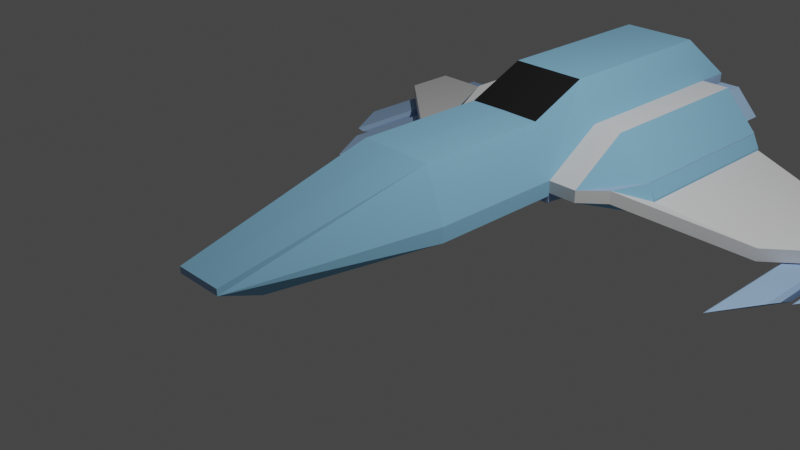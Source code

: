 # Source: Statekmodel2.blend  (saved by Blender 2.92.15; exported with 4.5.12 LTS)
import bpy
from mathutils import Matrix  # noqa: F401  (used for matrix-valued properties, if any)

bpy.ops.wm.read_factory_settings(use_empty=True)
scene = bpy.context.scene
scene.name = 'Scene'

# ---- collections
col_collection = bpy.data.collections.new('Collection'); scene.collection.children.link(col_collection)

# ---- materials (node trees are filled in below, after node groups)
mat_material = bpy.data.materials.new('Material')
mat_material.alpha_threshold = 0.0
mat_material.use_transparent_shadow = False
mat_material.line_color = (0.0, 0.0, 0.0, 1.0)
mat_material_001 = bpy.data.materials.new('Material.001')
mat_material_001.use_transparent_shadow = False
mat_material_003 = bpy.data.materials.new('Material.003')
mat_material_003.use_transparent_shadow = False
mat_material_004 = bpy.data.materials.new('Material.004')
mat_material_004.use_transparent_shadow = False

# ---- material node trees
mat_material.use_nodes = True; mat_material.node_tree.nodes.clear()
_N = mat_material.node_tree.nodes; _L = mat_material.node_tree.links
n0 = _N.new('ShaderNodeOutputMaterial'); n0.name = 'Material Output'; n0.location = (300, 300)
n1 = _N.new('ShaderNodeBsdfPrincipled'); n1.name = 'Principled BSDF'; n1.location = (10, 300)
n1.distribution = 'GGX'
n1.subsurface_method = 'BURLEY'
n1.inputs[0].default_value = (0.3606, 0.5386, 0.8, 1.0)
n1.inputs[2].default_value = 0.4
n1.inputs[3].default_value = 1.45
n1.inputs[13].default_value = 0.0
n1.inputs[27].default_value = (0.0, 0.0, 0.0, 1.0)
n1.inputs[28].default_value = 1.0
_L.new(n1.outputs[0], n0.inputs[0])
n0.is_active_output = True
mat_material_001.use_nodes = True; mat_material_001.node_tree.nodes.clear()
_N = mat_material_001.node_tree.nodes; _L = mat_material_001.node_tree.links
n0 = _N.new('ShaderNodeBsdfPrincipled'); n0.name = 'Principled BSDF'; n0.location = (10, 300)
n0.distribution = 'GGX'
n0.subsurface_method = 'BURLEY'
n0.inputs[0].default_value = (0.1328, 0.1219, 0.1219, 1.0)
n0.inputs[3].default_value = 1.45
n0.inputs[13].default_value = 0.0
n0.inputs[27].default_value = (0.0, 0.0, 0.0, 1.0)
n0.inputs[28].default_value = 1.0
n1 = _N.new('ShaderNodeOutputMaterial'); n1.name = 'Material Output'; n1.location = (300, 300)
_L.new(n0.outputs[0], n1.inputs[0])
n1.is_active_output = True
mat_material_003.use_nodes = True; mat_material_003.node_tree.nodes.clear()
_N = mat_material_003.node_tree.nodes; _L = mat_material_003.node_tree.links
n0 = _N.new('ShaderNodeBsdfPrincipled'); n0.name = 'Principled BSDF'; n0.location = (10, 300)
n0.distribution = 'GGX'
n0.subsurface_method = 'BURLEY'
n0.inputs[0].default_value = (0.2675, 0.5642, 0.8, 1.0)
n0.inputs[3].default_value = 1.45
n0.inputs[13].default_value = 0.0
n0.inputs[27].default_value = (0.0, 0.0, 0.0, 1.0)
n0.inputs[28].default_value = 1.0
n1 = _N.new('ShaderNodeOutputMaterial'); n1.name = 'Material Output'; n1.location = (300, 300)
_L.new(n0.outputs[0], n1.inputs[0])
n1.is_active_output = True
mat_material_004.use_nodes = True; mat_material_004.node_tree.nodes.clear()
_N = mat_material_004.node_tree.nodes; _L = mat_material_004.node_tree.links
n0 = _N.new('ShaderNodeBsdfPrincipled'); n0.name = 'Principled BSDF'; n0.location = (10, 300)
n0.distribution = 'GGX'
n0.subsurface_method = 'BURLEY'
n0.inputs[0].default_value = (0.01885, 0.01885, 0.01885, 1.0)
n0.inputs[3].default_value = 1.45
n0.inputs[13].default_value = 0.0
n0.inputs[27].default_value = (0.0, 0.0, 0.0, 1.0)
n0.inputs[28].default_value = 1.0
n1 = _N.new('ShaderNodeOutputMaterial'); n1.name = 'Material Output'; n1.location = (300, 300)
_L.new(n0.outputs[0], n1.inputs[0])
n1.is_active_output = True

# ---- world
world_world = bpy.data.worlds.new('World'); scene.world = world_world
world_world.use_nodes = True; world_world.node_tree.nodes.clear()
_N = world_world.node_tree.nodes; _L = world_world.node_tree.links
n0 = _N.new('ShaderNodeOutputWorld'); n0.name = 'World Output'; n0.location = (300, 300)
n1 = _N.new('ShaderNodeBackground'); n1.name = 'Background'; n1.location = (10, 300)
n1.inputs[0].default_value = (0.05088, 0.05088, 0.05088, 1.0)
_L.new(n1.outputs[0], n0.inputs[0])
n0.is_active_output = True
world_world.color = (0.05088, 0.05088, 0.05088)
world_world.use_sun_shadow = False
world_world.sun_shadow_jitter_overblur = 0.0

# ---- cameras
cam_camera = bpy.data.cameras.new('Camera')
cam_camera.clip_end = 100.0
cam_camera.ortho_scale = 7.314

# ---- lights
light_light = bpy.data.lights.new('Light', 'POINT')
light_light.transmission_factor = 0.0
light_light.energy = 1000.0
light_light.shadow_soft_size = 0.1
light_light.shadow_maximum_resolution = 0.006
light_light.use_absolute_resolution = True

# ---- meshes
me_cube = bpy.data.meshes.new('Cube')
me_cube.from_pydata([(0.0, 2.256, 0.6269), (0.0, -1.931, -0.008365), (1.431, 4.312, 0.1582), (0.2814, -1.931, -0.008365), (1.512, 2.256, -5.696e-05), (0.6758, -0.05514, 0.1695), (0.6758, -0.05514, -0.008365), (0.2814, -2.406, 0.1695), (1.431, 2.256, 0.1582), (0.7487, 4.312, 0.5419), (0.2814, -2.406, 0.2408), (0.4389, -0.05514, 0.7652), (0.4389, 4.312, 1.064), (0.6758, 1.536, -0.008365), (0.6758, 1.536, 0.1695), (0.6758, 1.536, 0.1695), (0.4389, 1.536, 0.7652), (0.6758, 2.242, 0.6148), (0.4389, 2.242, 1.064), (0.6758, 2.256, 0.6148), (0.0, -1.24, -0.008365), (0.0, -2.406, 0.1695), (0.0, 4.312, 0.6269), (0.0, -2.406, 0.2408), (0.0, 4.312, 1.064), (0.0, -0.05514, 0.77), (0.0, 1.536, 0.77), (0.0, 1.536, -0.008365), (0.0, 2.242, 1.064), (0.0, 2.256, 0.6269), (0.6758, 2.256, 0.6148), (0.01072, 1.536, 0.1709), (0.6865, 1.536, 0.1589), (0.6758, 1.536, -0.08138), (0.6758, 1.536, 0.1695), (-0.0007133, 1.536, -0.08138), (-0.0007133, 1.536, 0.1695), (1.018, 2.256, 0.6148), (1.018, 2.242, 0.6148), (1.018, 1.536, 0.1695), (1.018, 4.312, 0.6148), (1.018, 4.312, 0.6148), (1.018, 1.536, 0.1695), (1.018, 2.242, 0.6148), (1.018, 2.256, 0.6148), (1.018, 4.312, 0.6148), (1.018, 2.256, 0.6148), (1.018, 4.312, 0.6148), (1.018, 2.256, 0.6148), (1.018, 4.312, 0.6148), (1.018, 2.256, 0.6148), (1.383, 4.312, 0.1195), (1.431, 2.256, 0.1672), (0.7487, 4.312, 0.2479), (0.6758, 2.256, 0.1759), (1.383, 4.312, 0.02962), (1.431, 2.256, -0.01915), (1.018, 1.536, 0.02817), (0.724, 4.312, 0.03722), (0.6758, 2.256, -0.01044), (0.6758, 1.536, 0.02817), (0.0, 4.312, -0.1516), (0.5538, 4.717, 0.495), (0.0, 2.256, -0.1516), (0.122, 4.717, 0.5027), (0.6758, 4.312, 0.09164), (0.4205, 4.312, -0.1591), (0.4205, 2.256, -0.1591), (0.6758, 2.256, 0.09164), (0.122, 4.717, -0.03181), (0.3715, 4.717, -0.03626), (0.5538, 4.717, 0.1428), (0.6758, 4.312, 0.6148), (0.0, 4.312, 0.6269), (1.512, 4.312, -0.02592), (1.268, 1.804, 0.1648), (2.491, 2.745, -0.3764), (2.491, 2.745, -0.5279), (3.582, 3.676, -0.5279), (1.512, 4.312, -0.1774), (2.491, 4.312, -0.5279), (1.268, 1.804, 0.01332), (1.512, 2.256, -0.1774), (3.582, 4.312, -0.5279), (2.491, 4.312, -0.3764), (3.582, 4.312, -0.3764), (3.582, 3.676, -0.3764), (1.512, 2.256, -0.02592), (0.4205, 4.717, -0.1591), (0.0, 4.717, -0.1516), (0.6758, 4.717, 0.6148), (0.6758, 4.717, 0.09164), (0.0, 4.717, 0.6269), (0.3715, 4.278, -0.03626), (0.122, 4.278, -0.03181), (0.5538, 4.278, 0.495), (0.5538, 4.278, 0.1428), (0.122, 4.278, 0.5027), (0.6758, 4.312, 0.6148), (0.724, 4.312, 0.1271), (0.9863, 4.312, 0.5419), (0.9579, 4.615, 0.4769), (1.263, 4.312, 0.242), (1.113, 4.615, 0.3087), (0.8136, 4.615, 0.4769), (0.8136, 4.615, 0.3121), (0.9863, 4.615, 0.5419), (1.263, 4.615, 0.242), (0.7487, 4.615, 0.5419), (0.7487, 4.615, 0.2479), (0.9579, 4.351, 0.4769), (1.113, 4.351, 0.3087), (0.8136, 4.351, 0.4769), (0.8136, 4.351, 0.3121), (0.6758, 4.312, 0.1759), (1.431, 4.312, 0.1672), (1.431, 4.312, -0.01915), (0.6758, 4.312, -0.01044), (1.383, 4.078, 0.1195), (0.724, 4.078, 0.1271), (1.383, 4.078, 0.02962), (0.724, 4.078, 0.03722), (3.569, 3.662, -0.5448), (3.569, 4.298, -0.5448), (3.569, 3.677, -0.5448), (3.569, 3.677, -0.5448), (3.569, 3.83, -0.5448), (3.522, 3.035, -0.6164), (3.482, 2.849, -0.5761), (3.197, 2.342, -0.5761), (3.203, 2.335, -0.5695), (3.512, 4.652, -0.577), (3.537, 4.652, -0.6019), (3.189, 4.652, -0.6019), (3.214, 4.652, -0.577), (3.012, 2.262, -0.6164), (2.972, 2.075, -0.5761), (2.687, 1.569, -0.5761), (2.693, 1.561, -0.5695), (3.002, 4.652, -0.577), (3.027, 4.652, -0.6019), (2.679, 4.652, -0.6019), (2.704, 4.652, -0.577), (3.203, 2.555, -0.6466), (3.279, 2.905, -0.7223), (3.494, 3.287, -0.7223), (3.522, 3.255, -0.6935), (3.249, 4.652, -0.7213), (3.189, 4.652, -0.6611), (3.537, 4.652, -0.6611), (3.476, 4.652, -0.7213), (2.693, 1.781, -0.6466), (2.769, 2.132, -0.7223), (2.984, 2.513, -0.7223), (3.012, 2.482, -0.6935), (3.027, 4.652, -0.6611), (2.966, 4.652, -0.7213), (2.739, 4.652, -0.7213), (2.679, 4.652, -0.6611), (3.525, 2.836, -0.5448), (3.157, 2.307, -0.5886), (3.569, 3.038, -0.5886), (3.201, 2.26, -0.5448), (3.015, 2.062, -0.5448), (3.059, 2.265, -0.5886), (2.647, 1.534, -0.5886), (2.691, 1.486, -0.5448), (3.569, 3.283, -0.6744), (3.49, 3.369, -0.7535), (3.236, 2.918, -0.7535), (3.157, 2.552, -0.6744), (3.059, 2.51, -0.6744), (2.98, 2.595, -0.7535), (2.726, 2.145, -0.7535), (2.647, 1.779, -0.6744), (3.482, 2.849, -0.5761), (3.522, 3.035, -0.6164), (3.203, 2.335, -0.5695), (3.197, 2.342, -0.5761), (2.972, 2.075, -0.5761), (3.012, 2.262, -0.6164), (2.693, 1.561, -0.5695), (2.687, 1.569, -0.5761), (3.522, 3.255, -0.6935), (3.494, 3.287, -0.7223), (3.279, 2.905, -0.7223), (3.203, 2.555, -0.6466), (3.012, 2.482, -0.6935), (2.984, 2.513, -0.7223), (2.769, 2.132, -0.7223), (2.693, 1.781, -0.6466), (3.482, 3.951, -0.5761), (3.522, 4.138, -0.6164), (3.203, 3.438, -0.5695), (3.197, 3.445, -0.5761), (2.972, 3.178, -0.5761), (3.012, 3.365, -0.6164), (2.693, 2.664, -0.5695), (2.687, 2.671, -0.5761), (3.522, 4.358, -0.6935), (3.494, 4.389, -0.7223), (3.279, 4.008, -0.7223), (3.203, 3.658, -0.6466), (3.012, 3.585, -0.6935), (2.984, 3.616, -0.7223), (2.769, 3.235, -0.7223), (2.693, 2.884, -0.6466), (3.569, 4.652, -0.5886), (3.525, 4.652, -0.5448), (3.201, 4.652, -0.5448), (3.157, 4.652, -0.5886), (3.059, 4.652, -0.5886), (3.015, 4.652, -0.5448), (2.691, 4.652, -0.5448), (2.647, 4.652, -0.5886), (3.49, 4.652, -0.7535), (3.569, 4.652, -0.6744), (3.157, 4.652, -0.6744), (3.236, 4.652, -0.7535), (2.98, 4.652, -0.7535), (3.059, 4.652, -0.6744), (2.647, 4.652, -0.6744), (2.726, 4.652, -0.7535), (3.488, 4.845, -0.6219), (3.492, 4.845, -0.6252), (3.234, 4.845, -0.6252), (3.237, 4.845, -0.6219), (2.978, 4.845, -0.6219), (2.982, 4.845, -0.6252), (2.724, 4.845, -0.6252), (2.727, 4.845, -0.6219), (3.456, 4.845, -0.6731), (3.488, 4.845, -0.6411), (3.237, 4.845, -0.6411), (3.269, 4.845, -0.6731), (2.946, 4.845, -0.6731), (2.978, 4.845, -0.6411), (2.727, 4.845, -0.6411), (2.759, 4.845, -0.6731), (3.537, 4.845, -0.6019), (3.512, 4.845, -0.577), (3.214, 4.845, -0.577), (3.189, 4.845, -0.6019), (3.027, 4.845, -0.6019), (3.002, 4.845, -0.577), (2.704, 4.845, -0.577), (2.679, 4.845, -0.6019), (3.476, 4.845, -0.7213), (3.537, 4.845, -0.6611), (3.189, 4.845, -0.6611), (3.249, 4.845, -0.7213), (2.966, 4.845, -0.7213), (3.027, 4.845, -0.6611), (2.679, 4.845, -0.6611), (2.739, 4.845, -0.7213), (3.488, 4.687, -0.6219), (3.492, 4.687, -0.6252), (3.234, 4.687, -0.6252), (3.237, 4.687, -0.6219), (2.978, 4.687, -0.6219), (2.982, 4.687, -0.6252), (2.724, 4.687, -0.6252), (2.727, 4.687, -0.6219), (3.456, 4.687, -0.6731), (3.488, 4.687, -0.6411), (3.237, 4.687, -0.6411), (3.269, 4.687, -0.6731), (2.946, 4.687, -0.6731), (2.978, 4.687, -0.6411), (2.727, 4.687, -0.6411), (2.759, 4.687, -0.6731), (0.6017, 1.591, -0.1306), (-0.07482, 1.591, -0.1306), (-0.07411, 2.311, -0.3652), (-0.07411, 4.367, -0.3652), (0.3464, 2.311, -0.3727), (0.3464, 4.367, -0.3727), (1.512, 4.312, -5.696e-05)], [(123, 122), (124, 122), (125, 124), (126, 125), (161, 126)], [(20, 1, 3, 6), (6, 3, 7, 5), (18, 16, 26, 28), (13, 6, 5, 14), (27, 20, 6, 13), (2, 8, 4, 277), (70, 69, 94, 93), (116, 2, 277, 79), (7, 10, 11, 5), (17, 18, 12, 98), (21, 23, 10, 7), (5, 11, 16, 15), (5, 15, 14), (12, 18, 28, 24), (15, 16, 18, 17), (16, 11, 25, 26), (11, 10, 23, 25), (98, 12, 24, 22), (3, 1, 21, 7), (0, 19, 30, 29), (29, 30, 32, 31), (14, 34, 33, 13), (34, 36, 35, 33), (17, 15, 39, 38), (19, 37, 40, 98), (38, 39, 42, 43), (37, 44, 41, 40), (44, 46, 45, 41), (46, 48, 47, 45), (48, 50, 49, 47), (50, 52, 115, 49), (43, 42, 52, 50), (98, 114, 54, 19), (54, 15, 17, 19), (15, 54, 59, 60), (53, 109, 107, 102), (52, 56, 116, 115), (56, 59, 117, 116), (56, 57, 60, 59), (114, 117, 59, 54), (99, 119, 121, 58), (52, 42, 57, 56), (42, 15, 60, 57), (98, 19, 68, 65), (0, 22, 61, 63), (19, 0, 63, 67, 68), (63, 273, 272, 35), (65, 68, 67, 66), (98, 65, 91, 90), (65, 66, 88, 91), (61, 22, 92, 89), (66, 61, 89, 88), (22, 98, 90, 92), (98, 22, 73, 72), (92, 24, 12, 90), (98, 90, 12), (81, 82, 77), (87, 76, 84, 74), (75, 76, 87), (82, 79, 80, 77), (77, 80, 83, 78), (76, 86, 85, 84), (79, 74, 84, 80), (78, 86, 76, 77), (82, 87, 74, 79), (81, 75, 87, 82), (80, 84, 85, 83), (77, 76, 75, 81), (83, 85, 86, 78), (69, 70, 88, 89), (71, 62, 90, 91), (64, 69, 89, 92), (62, 64, 92, 90), (70, 71, 91, 88), (97, 95, 96, 93, 94), (64, 62, 95, 97), (62, 71, 96, 95), (71, 70, 93, 96), (69, 64, 97, 94), (9, 98, 40, 100), (53, 114, 98, 9), (102, 115, 114, 53), (100, 40, 115, 102), (104, 112, 113, 105), (100, 106, 108, 9), (102, 107, 106, 100), (9, 108, 109, 53), (101, 106, 107, 103), (104, 108, 106, 101), (105, 109, 108, 104), (103, 107, 109, 105), (112, 110, 111, 113), (103, 111, 110, 101), (105, 113, 111, 103), (101, 110, 112, 104), (99, 114, 115, 51), (51, 115, 116, 55), (55, 116, 117, 58), (58, 117, 114, 99), (118, 120, 121, 119), (55, 120, 118, 51), (58, 121, 120, 55), (51, 118, 119, 99), (147, 148, 249, 250), (158, 141, 246, 253), (160, 210, 217, 170), (165, 214, 221, 174), (163, 212, 213, 166), (207, 161, 167, 216), (159, 208, 209, 162), (143, 144, 185, 186), (172, 173, 222, 219), (211, 164, 171, 220), (208, 159, 161, 207), (162, 209, 210, 160), (164, 211, 212, 163), (214, 165, 166, 213), (168, 169, 218, 215), (216, 167, 168, 215), (170, 217, 218, 169), (172, 219, 220, 171), (222, 173, 174, 221), (138, 151, 190, 181), (128, 127, 161, 159), (130, 129, 162, 160), (136, 135, 164, 163), (138, 137, 166, 165), (129, 128, 159, 162), (137, 136, 163, 166), (146, 145, 168, 167), (144, 143, 170, 169), (154, 153, 172, 171), (152, 151, 174, 173), (127, 146, 167, 161), (143, 130, 160, 170), (145, 144, 169, 168), (135, 154, 171, 164), (151, 138, 165, 174), (153, 152, 173, 172), (185, 184, 200, 201), (175, 178, 194, 191), (127, 128, 175, 176), (152, 153, 188, 189), (153, 154, 187, 188), (129, 130, 177, 178), (151, 152, 189, 190), (135, 136, 179, 180), (146, 127, 176, 183), (137, 138, 181, 182), (130, 143, 186, 177), (128, 129, 178, 175), (144, 145, 184, 185), (136, 137, 182, 179), (154, 135, 180, 187), (145, 146, 183, 184), (196, 195, 198, 197, 206, 205, 204, 203), (192, 191, 194, 193, 202, 201, 200, 199), (179, 182, 198, 195), (187, 180, 196, 203), (184, 183, 199, 200), (181, 190, 206, 197), (186, 185, 201, 202), (176, 175, 191, 192), (189, 188, 204, 205), (188, 187, 203, 204), (178, 177, 193, 194), (190, 189, 205, 206), (180, 179, 195, 196), (183, 176, 192, 199), (182, 181, 197, 198), (177, 186, 202, 193), (132, 131, 208, 207), (134, 133, 210, 209), (140, 139, 212, 211), (142, 141, 214, 213), (131, 134, 209, 208), (139, 142, 213, 212), (150, 149, 216, 215), (148, 147, 218, 217), (156, 155, 220, 219), (158, 157, 222, 221), (147, 150, 215, 218), (133, 148, 217, 210), (149, 132, 207, 216), (157, 156, 219, 222), (141, 158, 221, 214), (155, 140, 211, 220), (228, 227, 259, 260), (238, 237, 269, 270), (131, 132, 239, 240), (140, 155, 252, 243), (155, 156, 251, 252), (133, 134, 241, 242), (157, 158, 253, 254), (139, 140, 243, 244), (150, 147, 250, 247), (141, 142, 245, 246), (148, 133, 242, 249), (134, 131, 240, 241), (132, 149, 248, 239), (142, 139, 244, 245), (156, 157, 254, 251), (149, 150, 247, 248), (223, 224, 240, 239), (225, 226, 242, 241), (227, 228, 244, 243), (229, 230, 246, 245), (224, 225, 241, 240), (228, 229, 245, 244), (231, 232, 248, 247), (233, 234, 250, 249), (235, 236, 252, 251), (237, 238, 254, 253), (234, 231, 247, 250), (226, 233, 249, 242), (232, 223, 239, 248), (238, 235, 251, 254), (230, 237, 253, 246), (236, 227, 243, 252), (258, 257, 256, 255, 264, 263, 266, 265), (262, 261, 260, 259, 268, 267, 270, 269), (231, 234, 266, 263), (230, 229, 261, 262), (233, 226, 258, 265), (225, 224, 256, 257), (223, 232, 264, 255), (229, 228, 260, 261), (235, 238, 270, 267), (232, 231, 263, 264), (237, 230, 262, 269), (234, 233, 265, 266), (224, 223, 255, 256), (227, 236, 268, 259), (236, 235, 267, 268), (226, 225, 257, 258), (35, 272, 271, 33), (59, 60, 33, 67), (59, 67, 68), (274, 276, 275, 273), (272, 273, 275, 271), (63, 61, 274, 273), (61, 66, 276, 274), (33, 271, 275, 67), (66, 67, 275, 276), (79, 277, 4, 82), (82, 4, 8, 56), (56, 8, 2, 116), (87, 52, 75, 42), (81, 75, 42, 57), (79, 82, 56, 116), (57, 82, 56, 81), (82, 57, 56), (17, 38, 37, 19), (52, 42, 75)])
me_cube.polygons.foreach_set('material_index', [0, 3, 4, 3, 0, 3, 0, 0, 3, 3, 0, 3, 0, 3, 3, 3, 3, 0, 0, 0, 0, 0, 0, 2, 2, 0, 0, 0, 0, 0, 3, 3, 0, 0, 0, 0, 0, 0, 0, 0, 0, 3, 2, 4, 0, 0, 0, 0, 0, 0, 0, 0, 0, 0, 0, 3, 3, 2, 2, 3, 0, 2, 2, 2, 0, 0, 2, 2, 2, 4, 4, 4, 4, 4, 0, 0, 0, 0, 0, 0, 0, 0, 0, 0, 0, 0, 0, 4, 4, 4, 4, 0, 0, 0, 0, 0, 0, 0, 0, 0, 0, 0, 0, 0, 0, 0, 0, 0, 0, 0, 0, 0, 0, 0, 0, 0, 0, 0, 0, 0, 0, 0, 0, 0, 0, 0, 0, 0, 0, 0, 0, 0, 0, 0, 0, 0, 0, 0, 0, 0, 0, 0, 0, 0, 0, 0, 0, 0, 0, 0, 0, 0, 0, 0, 0, 0, 0, 0, 0, 0, 0, 0, 0, 0, 0, 0, 0, 0, 0, 0, 0, 0, 0, 0, 0, 0, 0, 0, 0, 0, 0, 0, 0, 0, 0, 0, 0, 0, 0, 0, 0, 0, 0, 0, 0, 0, 0, 0, 0, 0, 0, 0, 0, 0, 0, 0, 0, 0, 0, 0, 0, 0, 0, 0, 0, 0, 0, 0, 0, 0, 0, 0, 0, 0, 0, 0, 0, 0, 0, 0, 0, 0, 0, 0, 0, 0, 0, 0, 0, 0, 0, 0, 0, 0, 3, 0, 0, 3, 2, 0, 3, 0, 2, 0])
_uv = me_cube.uv_layers.new(name='UVMap')
_uv.uv.foreach_set('vector', [0.25, 0.7059, 0.25, 0.75, 0.375, 0.75, 0.375, 0.7059, 0.375, 0.7059, 0.375, 0.75, 0.625, 0.75, 0.625, 0.7059, 0.625, 0.5767, 0.625, 0.603, 0.75, 0.603, 0.75, 0.5767, 0.375, 0.603, 0.375, 0.7059, 0.625, 0.7059, 0.625, 0.603, 0.25, 0.603, 0.25, 0.7059, 0.375, 0.7059, 0.375, 0.603, 0.625, 0.5, 0.625, 0.5, 0.625, 0.5, 0.625, 0.5, 0.625, 0.4437, 0.625, 0.3976, 0.625, 0.3976, 0.625, 0.4437, 0.0, 0.0, 0.0, 0.0, 0.0, 0.0, 0.0, 0.0, 0.625, 0.75, 0.625, 0.75, 0.625, 0.7059, 0.625, 0.7059, 0.625, 0.5767, 0.625, 0.5767, 0.625, 0.5, 0.625, 0.5, 0.625, 0.875, 0.625, 0.875, 0.625, 0.75, 0.625, 0.75, 0.625, 0.7059, 0.625, 0.7059, 0.625, 0.603, 0.625, 0.603, 0.625, 0.7059, 0.625, 0.603, 0.625, 0.603, 0.625, 0.5, 0.625, 0.5767, 0.75, 0.5767, 0.75, 0.5, 0.625, 0.603, 0.625, 0.603, 0.625, 0.5767, 0.625, 0.5767, 0.625, 0.603, 0.625, 0.7059, 0.75, 0.7059, 0.75, 0.603, 0.625, 0.7059, 0.625, 0.75, 0.75, 0.75, 0.75, 0.7059, 0.625, 0.5, 0.625, 0.5, 0.625, 0.375, 0.625, 0.375, 0.375, 0.75, 0.375, 0.875, 0.625, 0.875, 0.625, 0.75, 0.625, 0.375, 0.625, 0.5, 0.625, 0.5, 0.625, 0.375, 0.625, 0.375, 0.625, 0.5, 0.625, 0.5, 0.625, 0.375, 0.625, 0.603, 0.625, 0.603, 0.375, 0.603, 0.375, 0.603, 0.625, 0.603, 0.625, 0.603, 0.375, 0.603, 0.375, 0.603, 0.625, 0.5767, 0.625, 0.603, 0.625, 0.603, 0.625, 0.5767, 0.625, 0.5, 0.625, 0.5, 0.625, 0.5, 0.625, 0.5, 0.625, 0.5767, 0.625, 0.603, 0.625, 0.603, 0.625, 0.5767, 0.625, 0.5, 0.625, 0.5, 0.625, 0.5, 0.625, 0.5, 0.625, 0.5, 0.625, 0.5, 0.625, 0.5, 0.625, 0.5, 0.625, 0.5, 0.625, 0.5, 0.625, 0.5, 0.625, 0.5, 0.625, 0.5, 0.625, 0.5, 0.625, 0.5, 0.625, 0.5, 0.625, 0.5, 0.625, 0.5, 0.625, 0.5, 0.625, 0.5, 0.625, 0.5767, 0.625, 0.603, 0.625, 0.5, 0.625, 0.5, 0.625, 0.5, 0.625, 0.5, 0.625, 0.5, 0.625, 0.5, 0.625, 0.5, 0.625, 0.603, 0.625, 0.5767, 0.625, 0.5, 0.625, 0.603, 0.625, 0.5, 0.625, 0.5, 0.625, 0.603, 0.625, 0.5, 0.625, 0.5, 0.625, 0.5, 0.625, 0.5, 0.625, 0.5, 0.625, 0.5, 0.625, 0.5, 0.625, 0.5, 0.625, 0.5, 0.625, 0.5, 0.625, 0.5, 0.625, 0.5, 0.625, 0.5, 0.625, 0.603, 0.625, 0.603, 0.625, 0.5, 0.625, 0.5, 0.625, 0.5, 0.625, 0.5, 0.625, 0.5, 0.625, 0.5, 0.625, 0.5, 0.625, 0.5, 0.625, 0.5, 0.625, 0.5, 0.625, 0.603, 0.625, 0.603, 0.625, 0.5, 0.0, 0.0, 0.0, 0.0, 0.0, 0.0, 0.0, 0.0, 0.625, 0.5, 0.625, 0.5, 0.625, 0.5, 0.625, 0.5, 0.0, 0.0, 0.0, 0.0, 0.0, 0.0, 0.0, 0.0, 0.625, 0.5, 0.625, 0.375, 0.625, 0.375, 0.625, 0.4528, 0.625, 0.5, 0.0, 0.0, 0.0, 0.0, 0.0, 0.0, 0.0, 0.0, 0.625, 0.5, 0.625, 0.5, 0.625, 0.4528, 0.625, 0.4528, 0.625, 0.5, 0.625, 0.5, 0.625, 0.5, 0.625, 0.5, 0.625, 0.5, 0.625, 0.4528, 0.625, 0.4528, 0.625, 0.5, 0.0, 0.0, 0.0, 0.0, 0.0, 0.0, 0.0, 0.0, 0.625, 0.4528, 0.625, 0.375, 0.625, 0.375, 0.625, 0.4528, 0.625, 0.375, 0.625, 0.5, 0.625, 0.5, 0.625, 0.375, 0.625, 0.5, 0.625, 0.375, 0.625, 0.375, 0.625, 0.5, 0.625, 0.375, 0.75, 0.5, 0.625, 0.5, 0.625, 0.5, 0.625, 0.5, 0.625, 0.5, 0.625, 0.5, 0.625, 0.603, 0.625, 0.5, 0.625, 0.5, 0.625, 0.5, 0.625, 0.5, 0.625, 0.5, 0.625, 0.5, 0.625, 0.603, 0.625, 0.5, 0.625, 0.5, 0.625, 0.5, 0.625, 0.5, 0.625, 0.5, 0.625, 0.5, 0.625, 0.5, 0.625, 0.5, 0.625, 0.5, 0.625, 0.5, 0.625, 0.5, 0.625, 0.5, 0.625, 0.5, 0.625, 0.5, 0.625, 0.5, 0.625, 0.5, 0.625, 0.5, 0.625, 0.5, 0.625, 0.5, 0.625, 0.5, 0.625, 0.5, 0.625, 0.5, 0.625, 0.5, 0.625, 0.5, 0.625, 0.5, 0.625, 0.5, 0.625, 0.603, 0.625, 0.603, 0.625, 0.5, 0.625, 0.5, 0.625, 0.5, 0.625, 0.5, 0.625, 0.5, 0.625, 0.5, 0.625, 0.5, 0.625, 0.5, 0.625, 0.603, 0.625, 0.603, 0.625, 0.5, 0.625, 0.5, 0.625, 0.5, 0.625, 0.5, 0.625, 0.3976, 0.625, 0.4437, 0.625, 0.4528, 0.625, 0.375, 0.625, 0.4774, 0.625, 0.4774, 0.625, 0.5, 0.625, 0.5, 0.625, 0.3976, 0.625, 0.3976, 0.625, 0.375, 0.625, 0.375, 0.625, 0.4774, 0.625, 0.3976, 0.625, 0.375, 0.625, 0.5, 0.625, 0.4437, 0.625, 0.4774, 0.625, 0.5, 0.625, 0.4528, 0.625, 0.3976, 0.625, 0.4774, 0.625, 0.4774, 0.625, 0.4437, 0.625, 0.3976, 0.625, 0.3976, 0.625, 0.4774, 0.625, 0.4774, 0.625, 0.3976, 0.625, 0.4774, 0.625, 0.4774, 0.625, 0.4774, 0.625, 0.4774, 0.625, 0.4774, 0.625, 0.4437, 0.625, 0.4437, 0.625, 0.4774, 0.625, 0.3976, 0.625, 0.3976, 0.625, 0.3976, 0.625, 0.3976, 0.625, 0.5, 0.625, 0.5, 0.625, 0.5, 0.625, 0.5, 0.625, 0.5, 0.625, 0.5, 0.625, 0.5, 0.625, 0.5, 0.625, 0.5, 0.625, 0.5, 0.625, 0.5, 0.625, 0.5, 0.625, 0.5, 0.625, 0.5, 0.625, 0.5, 0.625, 0.5, 0.625, 0.5, 0.625, 0.5, 0.625, 0.5, 0.625, 0.5, 0.625, 0.5, 0.625, 0.5, 0.625, 0.5, 0.625, 0.5, 0.625, 0.5, 0.625, 0.5, 0.625, 0.5, 0.625, 0.5, 0.625, 0.5, 0.625, 0.5, 0.625, 0.5, 0.625, 0.5, 0.625, 0.5, 0.625, 0.5, 0.625, 0.5, 0.625, 0.5, 0.625, 0.5, 0.625, 0.5, 0.625, 0.5, 0.625, 0.5, 0.625, 0.5, 0.625, 0.5, 0.625, 0.5, 0.625, 0.5, 0.625, 0.5, 0.625, 0.5, 0.625, 0.5, 0.625, 0.5, 0.625, 0.5, 0.625, 0.5, 0.625, 0.5, 0.625, 0.5, 0.625, 0.5, 0.625, 0.5, 0.625, 0.5, 0.625, 0.5, 0.625, 0.5, 0.625, 0.5, 0.625, 0.5, 0.625, 0.5, 0.625, 0.5, 0.625, 0.5, 0.625, 0.5, 0.625, 0.5, 0.625, 0.5, 0.625, 0.5, 0.625, 0.5, 0.625, 0.5, 0.625, 0.5, 0.625, 0.5, 0.625, 0.5, 0.625, 0.5, 0.625, 0.5, 0.625, 0.5, 0.625, 0.5, 0.625, 0.5, 0.625, 0.5, 0.625, 0.5, 0.625, 0.5, 0.625, 0.5, 0.625, 0.5, 0.625, 0.5, 0.625, 0.5, 0.625, 0.5, 0.625, 0.5, 0.625, 0.5, 0.625, 0.5, 0.625, 0.5, 0.625, 0.5, 0.625, 0.5, 0.625, 0.5, 0.625, 0.5, 0.625, 0.5, 0.625, 0.5, 0.625, 0.5, 0.625, 0.5, 0.0, 0.0, 0.0, 0.0, 0.0, 0.0, 0.0, 0.0, 0.0, 0.0, 0.0, 0.0, 0.0, 0.0, 0.0, 0.0, 0.0, 0.0, 0.0, 0.0, 0.0, 0.0, 0.0, 0.0, 0.0, 0.0, 0.0, 0.0, 0.0, 0.0, 0.0, 0.0, 0.0, 0.0, 0.0, 0.0, 0.0, 0.0, 0.0, 0.0, 0.0, 0.0, 0.0, 0.0, 0.0, 0.0, 0.0, 0.0, 0.0, 0.0, 0.0, 0.0, 0.0, 0.0, 0.0, 0.0, 0.0, 0.0, 0.0, 0.0, 0.0, 0.0, 0.0, 0.0, 0.0, 0.0, 0.0, 0.0, 0.0, 0.0, 0.0, 0.0, 0.0, 0.0, 0.0, 0.0, 0.0, 0.0, 0.0, 0.0, 0.0, 0.0, 0.0, 0.0, 0.0, 0.0, 0.0, 0.0, 0.0, 0.0, 0.0, 0.0, 0.0, 0.0, 0.0, 0.0, 0.0, 0.0, 0.0, 0.0, 0.0, 0.0, 0.0, 0.0, 0.0, 0.0, 0.0, 0.0, 0.0, 0.0, 0.0, 0.0, 0.0, 0.0, 0.0, 0.0, 0.0, 0.0, 0.0, 0.0, 0.0, 0.0, 0.0, 0.0, 0.0, 0.0, 0.0, 0.0, 0.0, 0.0, 0.0, 0.0, 0.0, 0.0, 0.0, 0.0, 0.0, 0.0, 0.0, 0.0, 0.0, 0.0, 0.0, 0.0, 0.0, 0.0, 0.0, 0.0, 0.0, 0.0, 0.0, 0.0, 0.0, 0.0, 0.0, 0.0, 0.0, 0.0, 0.0, 0.0, 0.0, 0.0, 0.0, 0.0, 0.0, 0.0, 0.0, 0.0, 0.0, 0.0, 0.0, 0.0, 0.0, 0.0, 0.0, 0.0, 0.0, 0.0, 0.0, 0.0, 0.0, 0.0, 0.0, 0.0, 0.0, 0.0, 0.0, 0.0, 0.0, 0.0, 0.0, 0.0, 0.0, 0.0, 0.0, 0.0, 0.0, 0.0, 0.0, 0.0, 0.0, 0.0, 0.0, 0.0, 0.0, 0.0, 0.0, 0.0, 0.0, 0.0, 0.0, 0.0, 0.0, 0.0, 0.0, 0.0, 0.0, 0.0, 0.0, 0.0, 0.0, 0.0, 0.0, 0.0, 0.0, 0.0, 0.0, 0.0, 0.0, 0.0, 0.0, 0.0, 0.0, 0.0, 0.0, 0.0, 0.0, 0.0, 0.0, 0.0, 0.0, 0.0, 0.0, 0.0, 0.0, 0.0, 0.0, 0.0, 0.0, 0.0, 0.0, 0.0, 0.0, 0.0, 0.0, 0.0, 0.0, 0.0, 0.0, 0.0, 0.0, 0.0, 0.0, 0.0, 0.0, 0.0, 0.0, 0.0, 0.0, 0.0, 0.0, 0.0, 0.0, 0.0, 0.0, 0.0, 0.0, 0.0, 0.0, 0.0, 0.0, 0.0, 0.0, 0.0, 0.0, 0.0, 0.0, 0.0, 0.0, 0.0, 0.0, 0.0, 0.0, 0.0, 0.0, 0.0, 0.0, 0.0, 0.0, 0.0, 0.0, 0.0, 0.0, 0.0, 0.0, 0.0, 0.0, 0.0, 0.0, 0.0, 0.0, 0.0, 0.0, 0.0, 0.0, 0.0, 0.0, 0.0, 0.0, 0.0, 0.0, 0.0, 0.0, 0.0, 0.0, 0.0, 0.0, 0.0, 0.0, 0.0, 0.0, 0.0, 0.0, 0.0, 0.0, 0.0, 0.0, 0.0, 0.0, 0.0, 0.0, 0.0, 0.0, 0.0, 0.0, 0.0, 0.0, 0.0, 0.0, 0.0, 0.0, 0.0, 0.0, 0.0, 0.0, 0.0, 0.0, 0.0, 0.0, 0.0, 0.0, 0.0, 0.0, 0.0, 0.0, 0.0, 0.0, 0.0, 0.0, 0.0, 0.0, 0.0, 0.0, 0.0, 0.0, 0.0, 0.0, 0.0, 0.0, 0.0, 0.0, 0.0, 0.0, 0.0, 0.0, 0.0, 0.0, 0.0, 0.0, 0.0, 0.0, 0.0, 0.0, 0.0, 0.0, 0.0, 0.0, 0.0, 0.0, 0.0, 0.0, 0.0, 0.0, 0.0, 0.0, 0.0, 0.0, 0.0, 0.0, 0.0, 0.0, 0.0, 0.0, 0.0, 0.0, 0.0, 0.0, 0.0, 0.0, 0.0, 0.0, 0.0, 0.0, 0.0, 0.0, 0.0, 0.0, 0.0, 0.0, 0.0, 0.0, 0.0, 0.0, 0.0, 0.0, 0.0, 0.0, 0.0, 0.0, 0.0, 0.0, 0.0, 0.0, 0.0, 0.0, 0.0, 0.0, 0.0, 0.0, 0.0, 0.0, 0.0, 0.0, 0.0, 0.0, 0.0, 0.0, 0.0, 0.0, 0.0, 0.0, 0.0, 0.0, 0.0, 0.0, 0.0, 0.0, 0.0, 0.0, 0.0, 0.0, 0.0, 0.0, 0.0, 0.0, 0.0, 0.0, 0.0, 0.0, 0.0, 0.0, 0.0, 0.0, 0.0, 0.0, 0.0, 0.0, 0.0, 0.0, 0.0, 0.0, 0.0, 0.0, 0.0, 0.0, 0.0, 0.0, 0.0, 0.0, 0.0, 0.0, 0.0, 0.0, 0.0, 0.0, 0.0, 0.0, 0.0, 0.0, 0.0, 0.0, 0.0, 0.0, 0.0, 0.0, 0.0, 0.0, 0.0, 0.0, 0.0, 0.0, 0.0, 0.0, 0.0, 0.0, 0.0, 0.0, 0.0, 0.0, 0.0, 0.0, 0.0, 0.0, 0.0, 0.0, 0.0, 0.0, 0.0, 0.0, 0.0, 0.0, 0.0, 0.0, 0.0, 0.0, 0.0, 0.0, 0.0, 0.0, 0.0, 0.0, 0.0, 0.0, 0.0, 0.0, 0.0, 0.0, 0.0, 0.0, 0.0, 0.0, 0.0, 0.0, 0.0, 0.0, 0.0, 0.0, 0.0, 0.0, 0.0, 0.0, 0.0, 0.0, 0.0, 0.0, 0.0, 0.0, 0.0, 0.0, 0.0, 0.0, 0.0, 0.0, 0.0, 0.0, 0.0, 0.0, 0.0, 0.0, 0.0, 0.0, 0.0, 0.0, 0.0, 0.0, 0.0, 0.0, 0.0, 0.0, 0.0, 0.0, 0.0, 0.0, 0.0, 0.0, 0.0, 0.0, 0.0, 0.0, 0.0, 0.0, 0.0, 0.0, 0.0, 0.0, 0.0, 0.0, 0.0, 0.0, 0.0, 0.0, 0.0, 0.0, 0.0, 0.0, 0.0, 0.0, 0.0, 0.0, 0.0, 0.0, 0.0, 0.0, 0.0, 0.0, 0.0, 0.0, 0.0, 0.0, 0.0, 0.0, 0.0, 0.0, 0.0, 0.0, 0.0, 0.0, 0.0, 0.0, 0.0, 0.0, 0.0, 0.0, 0.0, 0.0, 0.0, 0.0, 0.0, 0.0, 0.0, 0.0, 0.0, 0.0, 0.0, 0.0, 0.0, 0.0, 0.0, 0.0, 0.0, 0.0, 0.0, 0.0, 0.0, 0.0, 0.0, 0.0, 0.0, 0.0, 0.0, 0.0, 0.0, 0.0, 0.0, 0.0, 0.0, 0.0, 0.0, 0.0, 0.0, 0.0, 0.0, 0.0, 0.0, 0.0, 0.0, 0.0, 0.0, 0.0, 0.0, 0.0, 0.0, 0.0, 0.0, 0.0, 0.0, 0.0, 0.0, 0.0, 0.0, 0.0, 0.0, 0.0, 0.0, 0.0, 0.0, 0.0, 0.0, 0.0, 0.0, 0.0, 0.0, 0.0, 0.0, 0.0, 0.0, 0.0, 0.0, 0.0, 0.0, 0.0, 0.0, 0.0, 0.0, 0.0, 0.0, 0.0, 0.0, 0.0, 0.0, 0.0, 0.0, 0.0, 0.0, 0.0, 0.0, 0.0, 0.0, 0.0, 0.0, 0.0, 0.0, 0.0, 0.0, 0.0, 0.0, 0.0, 0.0, 0.0, 0.0, 0.0, 0.0, 0.0, 0.0, 0.0, 0.0, 0.0, 0.0, 0.0, 0.0, 0.0, 0.0, 0.0, 0.0, 0.0, 0.0, 0.0, 0.0, 0.0, 0.0, 0.0, 0.0, 0.0, 0.0, 0.0, 0.0, 0.0, 0.0, 0.0, 0.0, 0.0, 0.0, 0.0, 0.0, 0.0, 0.0, 0.0, 0.0, 0.0, 0.0, 0.0, 0.0, 0.0, 0.0, 0.0, 0.0, 0.0, 0.0, 0.0, 0.0, 0.0, 0.0, 0.0, 0.0, 0.0, 0.0, 0.0, 0.0, 0.0, 0.0, 0.0, 0.0, 0.0, 0.0, 0.0, 0.0, 0.0, 0.0, 0.0, 0.0, 0.0, 0.0, 0.0, 0.0, 0.0, 0.0, 0.0, 0.0, 0.0, 0.0, 0.0, 0.0, 0.0, 0.0, 0.0, 0.0, 0.0, 0.0, 0.0, 0.0, 0.0, 0.0, 0.0, 0.0, 0.0, 0.0, 0.0, 0.0, 0.0, 0.0, 0.0, 0.0, 0.0, 0.0, 0.0, 0.0, 0.0, 0.0, 0.0, 0.0, 0.0, 0.0, 0.0, 0.0, 0.0, 0.0, 0.0, 0.0, 0.0, 0.0, 0.0, 0.0, 0.0, 0.0, 0.0, 0.0, 0.0, 0.0, 0.0, 0.0, 0.0, 0.0, 0.0, 0.0, 0.0, 0.0, 0.0, 0.0, 0.0, 0.0, 0.0, 0.0, 0.0, 0.0, 0.0, 0.0, 0.0, 0.0, 0.0, 0.0, 0.0, 0.0, 0.0, 0.0, 0.0, 0.0, 0.0, 0.0, 0.0, 0.0, 0.0, 0.0, 0.0, 0.0, 0.0, 0.0, 0.0, 0.0, 0.0, 0.0, 0.0, 0.0, 0.0, 0.0, 0.0, 0.0, 0.0, 0.0, 0.0, 0.0, 0.0, 0.0, 0.0, 0.0, 0.0, 0.0, 0.0, 0.0, 0.0, 0.0, 0.0, 0.0, 0.0, 0.0, 0.0, 0.0, 0.0, 0.0, 0.0, 0.0, 0.0, 0.0, 0.0, 0.0, 0.0, 0.0, 0.0, 0.0, 0.0, 0.0, 0.0, 0.0, 0.0, 0.0, 0.0, 0.0, 0.0, 0.0, 0.0, 0.0, 0.0, 0.0, 0.0, 0.0, 0.0, 0.0, 0.0, 0.0, 0.0, 0.0, 0.0, 0.0, 0.0, 0.0, 0.0, 0.0, 0.0, 0.0, 0.0, 0.0, 0.0, 0.0, 0.0, 0.0, 0.0, 0.0, 0.0, 0.0, 0.0, 0.0, 0.0, 0.0, 0.0, 0.0, 0.0, 0.0, 0.0, 0.0, 0.0, 0.0, 0.0, 0.0, 0.0, 0.0, 0.0, 0.0, 0.0, 0.0, 0.0, 0.0, 0.0, 0.0, 0.0, 0.0, 0.0, 0.0, 0.0, 0.0, 0.0, 0.0, 0.0, 0.0, 0.0, 0.0, 0.0, 0.0, 0.0, 0.0, 0.0, 0.0, 0.0, 0.0, 0.0, 0.0, 0.0, 0.0, 0.0, 0.0, 0.0, 0.0, 0.0, 0.0, 0.0, 0.0, 0.0, 0.0, 0.0, 0.0, 0.0, 0.0, 0.0, 0.0, 0.0, 0.0, 0.0, 0.0, 0.0, 0.0, 0.0, 0.0, 0.0, 0.0, 0.0, 0.0, 0.0, 0.0, 0.0, 0.0, 0.375, 0.603, 0.375, 0.603, 0.375, 0.603, 0.375, 0.603, 0.625, 0.5, 0.625, 0.603, 0.375, 0.603, 0.625, 0.4528, 0.625, 0.5, 0.625, 0.4528, 0.625, 0.5, 0.625, 0.375, 0.625, 0.4528, 0.625, 0.4528, 0.625, 0.375, 0.375, 0.603, 0.625, 0.375, 0.625, 0.4528, 0.375, 0.603, 0.0, 0.0, 0.0, 0.0, 0.0, 0.0, 0.0, 0.0, 0.625, 0.375, 0.625, 0.4528, 0.625, 0.4528, 0.625, 0.375, 0.375, 0.603, 0.375, 0.603, 0.625, 0.4528, 0.625, 0.4528, 0.625, 0.4528, 0.625, 0.4528, 0.625, 0.4528, 0.625, 0.4528, 0.625, 0.5, 0.625, 0.5, 0.625, 0.5, 0.625, 0.5, 0.0, 0.0, 0.0, 0.0, 0.0, 0.0, 0.0, 0.0, 0.625, 0.5, 0.625, 0.5, 0.625, 0.5, 0.625, 0.5, 0.0, 0.0, 0.0, 0.0, 0.0, 0.0, 0.0, 0.0, 0.625, 0.603, 0.625, 0.603, 0.0, 0.0, 0.625, 0.603, 0.0, 0.0, 0.0, 0.0, 0.625, 0.5, 0.0, 0.0, 0.625, 0.603, 0.0, 0.0, 0.0, 0.0, 0.625, 0.603, 0.0, 0.0, 0.625, 0.603, 0.625, 0.5, 0.625, 0.5767, 0.625, 0.5767, 0.625, 0.5, 0.625, 0.5, 0.0, 0.0, 0.0, 0.0, 0.0, 0.0])
me_cube.materials.append(mat_material)
me_cube.materials.append(mat_material_001)
me_cube.materials.append(None)
me_cube.materials.append(mat_material_003)
me_cube.materials.append(mat_material_004)
me_cube.use_remesh_preserve_volume = False
me_cube.use_remesh_preserve_attributes = False
me_cube.use_mirror_vertex_groups = False
me_cube.update()

# ---- objects
ob_cube = bpy.data.objects.new('Cube', me_cube)
ob_light = bpy.data.objects.new('Light', light_light)
ob_camera = bpy.data.objects.new('Camera', cam_camera)

# ---- transforms, parenting, visibility, modifiers, constraints
ob_cube.location = (0.0, 0.0, 0.0)
ob_cube.lock_rotations_4d = False
ob_cube.empty_display_type = 'ARROWS'
ob_cube.lineart.crease_threshold = 0.0
_m = ob_cube.modifiers.new('Mirror', 'MIRROR')
ob_light.location = (4.076, 1.005, 5.904)
ob_light.rotation_euler = (0.6503, 0.05522, 1.866)
ob_light.lock_rotations_4d = False
ob_light.empty_display_type = 'ARROWS'
ob_light.color = (0.0, 0.0, 0.0, 0.0)
ob_light.lineart.crease_threshold = 0.0
ob_camera.location = (7.359, -6.926, 4.958)
ob_camera.rotation_euler = (1.109, 0.0, 0.8149)
ob_camera.lock_rotations_4d = False
ob_camera.empty_display_type = 'ARROWS'
ob_camera.color = (0.0, 0.0, 0.0, 0.0)
ob_camera.display_type = 'WIRE'
ob_camera.lineart.crease_threshold = 0.0

# ---- collection membership
col_collection.objects.link(ob_cube)
col_collection.objects.link(ob_light)
col_collection.objects.link(ob_camera)

# ---- scene / render settings (as saved in the file)
scene.camera = ob_camera
scene.frame_start = 1; scene.frame_end = 250; scene.frame_set(0)
scene.render.engine = 'BLENDER_EEVEE_NEXT'
scene.cycles.use_denoising = False
scene.cycles.samples = 128
scene.cycles.sampling_pattern = 'TABULATED_SOBOL'
scene.cycles.use_adaptive_sampling = False
scene.cycles.use_light_tree = False
scene.view_settings.view_transform = 'Filmic'
bpy.context.view_layer.update()
